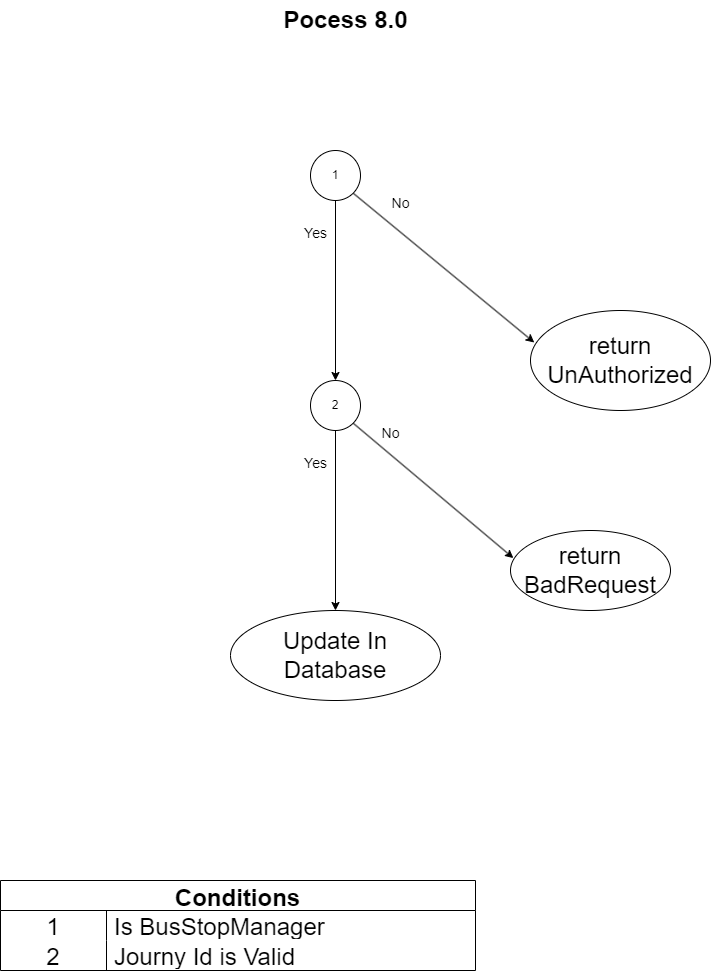

The diagram above was exported from draw.io. Its source (the exported page's mxGraphModel, read from the mxfile embedded in the PNG):
<mxGraphModel dx="986" dy="571" grid="1" gridSize="10" guides="1" tooltips="1" connect="1" arrows="1" fold="1" page="1" pageScale="1" pageWidth="850" pageHeight="1100" math="0" shadow="0">
  <root>
    <mxCell id="0" />
    <mxCell id="1" parent="0" />
    <mxCell id="2" value="&lt;font style=&quot;font-size: 24px;&quot;&gt;&lt;b&gt;Pocess 8.0&lt;/b&gt;&lt;/font&gt;" style="text;html=1;align=center;verticalAlign=middle;resizable=0;points=[];autosize=1;strokeColor=none;fillColor=none;" parent="1" vertex="1">
      <mxGeometry x="330" width="150" height="40" as="geometry" />
    </mxCell>
    <mxCell id="3" value="Conditions" style="shape=table;startSize=30;container=1;collapsible=0;childLayout=tableLayout;fixedRows=1;rowLines=0;fontStyle=1;fontSize=24;" parent="1" vertex="1">
      <mxGeometry x="60" y="880" width="475" height="90" as="geometry" />
    </mxCell>
    <mxCell id="4" value="" style="shape=tableRow;horizontal=0;startSize=0;swimlaneHead=0;swimlaneBody=0;top=0;left=0;bottom=0;right=0;collapsible=0;dropTarget=0;fillColor=none;points=[[0,0.5],[1,0.5]];portConstraint=eastwest;fontSize=24;" parent="3" vertex="1">
      <mxGeometry y="30" width="475" height="30" as="geometry" />
    </mxCell>
    <mxCell id="5" value="1" style="shape=partialRectangle;html=1;whiteSpace=wrap;connectable=0;fillColor=none;top=0;left=0;bottom=0;right=0;overflow=hidden;pointerEvents=1;fontSize=24;" parent="4" vertex="1">
      <mxGeometry width="106" height="30" as="geometry">
        <mxRectangle width="106" height="30" as="alternateBounds" />
      </mxGeometry>
    </mxCell>
    <mxCell id="6" value="Is BusStopManager" style="shape=partialRectangle;html=1;whiteSpace=wrap;connectable=0;fillColor=none;top=0;left=0;bottom=0;right=0;align=left;spacingLeft=6;overflow=hidden;fontSize=24;" parent="4" vertex="1">
      <mxGeometry x="106" width="369" height="30" as="geometry">
        <mxRectangle width="369" height="30" as="alternateBounds" />
      </mxGeometry>
    </mxCell>
    <mxCell id="7" value="" style="shape=tableRow;horizontal=0;startSize=0;swimlaneHead=0;swimlaneBody=0;top=0;left=0;bottom=0;right=0;collapsible=0;dropTarget=0;fillColor=none;points=[[0,0.5],[1,0.5]];portConstraint=eastwest;fontSize=24;" parent="3" vertex="1">
      <mxGeometry y="60" width="475" height="30" as="geometry" />
    </mxCell>
    <mxCell id="8" value="2" style="shape=partialRectangle;html=1;whiteSpace=wrap;connectable=0;fillColor=none;top=0;left=0;bottom=0;right=0;overflow=hidden;fontSize=24;" parent="7" vertex="1">
      <mxGeometry width="106" height="30" as="geometry">
        <mxRectangle width="106" height="30" as="alternateBounds" />
      </mxGeometry>
    </mxCell>
    <mxCell id="9" value="Journy Id is Valid" style="shape=partialRectangle;html=1;whiteSpace=wrap;connectable=0;fillColor=none;top=0;left=0;bottom=0;right=0;align=left;spacingLeft=6;overflow=hidden;fontSize=24;" parent="7" vertex="1">
      <mxGeometry x="106" width="369" height="30" as="geometry">
        <mxRectangle width="369" height="30" as="alternateBounds" />
      </mxGeometry>
    </mxCell>
    <mxCell id="11" style="edgeStyle=none;html=1;exitX=1;exitY=1;exitDx=0;exitDy=0;entryX=0.021;entryY=0.32;entryDx=0;entryDy=0;entryPerimeter=0;fontSize=24;" parent="1" source="13" target="14" edge="1">
      <mxGeometry relative="1" as="geometry" />
    </mxCell>
    <mxCell id="12" style="edgeStyle=none;html=1;exitX=0.5;exitY=1;exitDx=0;exitDy=0;entryX=0.5;entryY=0;entryDx=0;entryDy=0;fontSize=14;" parent="1" source="13" target="17" edge="1">
      <mxGeometry relative="1" as="geometry" />
    </mxCell>
    <mxCell id="13" value="1" style="ellipse;whiteSpace=wrap;html=1;aspect=fixed;" parent="1" vertex="1">
      <mxGeometry x="370" y="150" width="50" height="50" as="geometry" />
    </mxCell>
    <mxCell id="14" value="return UnAuthorized" style="ellipse;whiteSpace=wrap;html=1;fontSize=24;" parent="1" vertex="1">
      <mxGeometry x="590" y="310" width="180" height="100" as="geometry" />
    </mxCell>
    <mxCell id="15" value="&lt;font style=&quot;font-size: 14px;&quot;&gt;No&lt;/font&gt;" style="text;html=1;align=center;verticalAlign=middle;resizable=0;points=[];autosize=1;strokeColor=none;fillColor=none;fontSize=24;" parent="1" vertex="1">
      <mxGeometry x="440" y="180" width="40" height="40" as="geometry" />
    </mxCell>
    <mxCell id="16" style="edgeStyle=none;html=1;exitX=0.5;exitY=1;exitDx=0;exitDy=0;entryX=0.5;entryY=0;entryDx=0;entryDy=0;fontSize=14;" parent="1" source="17" target="21" edge="1">
      <mxGeometry relative="1" as="geometry" />
    </mxCell>
    <mxCell id="17" value="2" style="ellipse;whiteSpace=wrap;html=1;aspect=fixed;" parent="1" vertex="1">
      <mxGeometry x="370" y="380" width="50" height="50" as="geometry" />
    </mxCell>
    <mxCell id="18" value="&lt;font style=&quot;font-size: 14px;&quot;&gt;Yes&lt;/font&gt;" style="text;html=1;align=center;verticalAlign=middle;resizable=0;points=[];autosize=1;strokeColor=none;fillColor=none;fontSize=24;" parent="1" vertex="1">
      <mxGeometry x="350" y="210" width="50" height="40" as="geometry" />
    </mxCell>
    <mxCell id="19" value="return &lt;br&gt;BadRequest" style="ellipse;whiteSpace=wrap;html=1;fontSize=24;" parent="1" vertex="1">
      <mxGeometry x="570" y="530" width="160" height="80" as="geometry" />
    </mxCell>
    <mxCell id="20" style="edgeStyle=none;html=1;exitX=1;exitY=1;exitDx=0;exitDy=0;entryX=0.018;entryY=0.345;entryDx=0;entryDy=0;entryPerimeter=0;fontSize=24;" parent="1" source="17" target="19" edge="1">
      <mxGeometry relative="1" as="geometry">
        <mxPoint x="422.6776695296635" y="202.67766952966338" as="sourcePoint" />
        <mxPoint x="604.4100000000001" y="331.5999999999999" as="targetPoint" />
      </mxGeometry>
    </mxCell>
    <mxCell id="21" value="Update In Database" style="ellipse;whiteSpace=wrap;html=1;fontSize=24;" parent="1" vertex="1">
      <mxGeometry x="290" y="610" width="210" height="90" as="geometry" />
    </mxCell>
    <mxCell id="22" value="&lt;font style=&quot;font-size: 14px;&quot;&gt;Yes&lt;/font&gt;" style="text;html=1;align=center;verticalAlign=middle;resizable=0;points=[];autosize=1;strokeColor=none;fillColor=none;fontSize=24;" parent="1" vertex="1">
      <mxGeometry x="350" y="440" width="50" height="40" as="geometry" />
    </mxCell>
    <mxCell id="23" value="&lt;font style=&quot;font-size: 14px;&quot;&gt;No&lt;/font&gt;" style="text;html=1;align=center;verticalAlign=middle;resizable=0;points=[];autosize=1;strokeColor=none;fillColor=none;fontSize=24;" parent="1" vertex="1">
      <mxGeometry x="430" y="410" width="40" height="40" as="geometry" />
    </mxCell>
  </root>
</mxGraphModel>